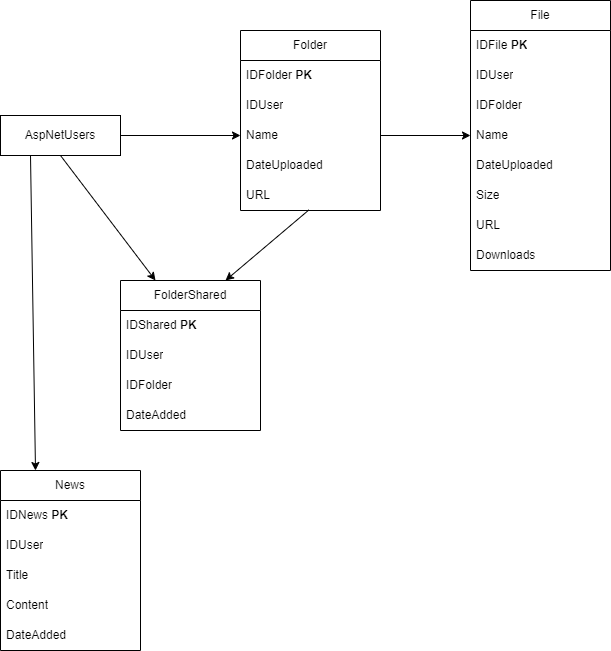

The diagram above was exported from draw.io. Its source (the exported page's mxGraphModel, read from the mxfile embedded in the PNG):
<mxGraphModel dx="2100" dy="1098" grid="1" gridSize="10" guides="1" tooltips="1" connect="1" arrows="1" fold="1" page="1" pageScale="1" pageWidth="850" pageHeight="1100" math="0" shadow="0">
  <root>
    <mxCell id="0" />
    <mxCell id="1" parent="0" />
    <mxCell id="P2tW-2EcEe9ttMGqOFX2-1" value="File" style="swimlane;fontStyle=0;childLayout=stackLayout;horizontal=1;startSize=30;horizontalStack=0;resizeParent=1;resizeParentMax=0;resizeLast=0;collapsible=1;marginBottom=0;whiteSpace=wrap;html=1;" vertex="1" parent="1">
      <mxGeometry x="570" y="50" width="140" height="270" as="geometry" />
    </mxCell>
    <mxCell id="P2tW-2EcEe9ttMGqOFX2-2" value="IDFile &lt;b&gt;PK&lt;/b&gt;" style="text;strokeColor=none;fillColor=none;align=left;verticalAlign=middle;spacingLeft=4;spacingRight=4;overflow=hidden;points=[[0,0.5],[1,0.5]];portConstraint=eastwest;rotatable=0;whiteSpace=wrap;html=1;" vertex="1" parent="P2tW-2EcEe9ttMGqOFX2-1">
      <mxGeometry y="30" width="140" height="30" as="geometry" />
    </mxCell>
    <mxCell id="P2tW-2EcEe9ttMGqOFX2-3" value="IDUser" style="text;strokeColor=none;fillColor=none;align=left;verticalAlign=middle;spacingLeft=4;spacingRight=4;overflow=hidden;points=[[0,0.5],[1,0.5]];portConstraint=eastwest;rotatable=0;whiteSpace=wrap;html=1;" vertex="1" parent="P2tW-2EcEe9ttMGqOFX2-1">
      <mxGeometry y="60" width="140" height="30" as="geometry" />
    </mxCell>
    <mxCell id="P2tW-2EcEe9ttMGqOFX2-4" value="IDFolder" style="text;strokeColor=none;fillColor=none;align=left;verticalAlign=middle;spacingLeft=4;spacingRight=4;overflow=hidden;points=[[0,0.5],[1,0.5]];portConstraint=eastwest;rotatable=0;whiteSpace=wrap;html=1;" vertex="1" parent="P2tW-2EcEe9ttMGqOFX2-1">
      <mxGeometry y="90" width="140" height="30" as="geometry" />
    </mxCell>
    <mxCell id="P2tW-2EcEe9ttMGqOFX2-5" value="Name" style="text;strokeColor=none;fillColor=none;align=left;verticalAlign=middle;spacingLeft=4;spacingRight=4;overflow=hidden;points=[[0,0.5],[1,0.5]];portConstraint=eastwest;rotatable=0;whiteSpace=wrap;html=1;" vertex="1" parent="P2tW-2EcEe9ttMGqOFX2-1">
      <mxGeometry y="120" width="140" height="30" as="geometry" />
    </mxCell>
    <mxCell id="P2tW-2EcEe9ttMGqOFX2-6" value="DateUploaded" style="text;strokeColor=none;fillColor=none;align=left;verticalAlign=middle;spacingLeft=4;spacingRight=4;overflow=hidden;points=[[0,0.5],[1,0.5]];portConstraint=eastwest;rotatable=0;whiteSpace=wrap;html=1;" vertex="1" parent="P2tW-2EcEe9ttMGqOFX2-1">
      <mxGeometry y="150" width="140" height="30" as="geometry" />
    </mxCell>
    <mxCell id="P2tW-2EcEe9ttMGqOFX2-7" value="Size" style="text;strokeColor=none;fillColor=none;align=left;verticalAlign=middle;spacingLeft=4;spacingRight=4;overflow=hidden;points=[[0,0.5],[1,0.5]];portConstraint=eastwest;rotatable=0;whiteSpace=wrap;html=1;" vertex="1" parent="P2tW-2EcEe9ttMGqOFX2-1">
      <mxGeometry y="180" width="140" height="30" as="geometry" />
    </mxCell>
    <mxCell id="P2tW-2EcEe9ttMGqOFX2-9" value="URL" style="text;strokeColor=none;fillColor=none;align=left;verticalAlign=middle;spacingLeft=4;spacingRight=4;overflow=hidden;points=[[0,0.5],[1,0.5]];portConstraint=eastwest;rotatable=0;whiteSpace=wrap;html=1;" vertex="1" parent="P2tW-2EcEe9ttMGqOFX2-1">
      <mxGeometry y="210" width="140" height="30" as="geometry" />
    </mxCell>
    <mxCell id="P2tW-2EcEe9ttMGqOFX2-8" value="Downloads" style="text;strokeColor=none;fillColor=none;align=left;verticalAlign=middle;spacingLeft=4;spacingRight=4;overflow=hidden;points=[[0,0.5],[1,0.5]];portConstraint=eastwest;rotatable=0;whiteSpace=wrap;html=1;" vertex="1" parent="P2tW-2EcEe9ttMGqOFX2-1">
      <mxGeometry y="240" width="140" height="30" as="geometry" />
    </mxCell>
    <mxCell id="P2tW-2EcEe9ttMGqOFX2-10" value="Folder" style="swimlane;fontStyle=0;childLayout=stackLayout;horizontal=1;startSize=30;horizontalStack=0;resizeParent=1;resizeParentMax=0;resizeLast=0;collapsible=1;marginBottom=0;whiteSpace=wrap;html=1;" vertex="1" parent="1">
      <mxGeometry x="340" y="80" width="140" height="180" as="geometry" />
    </mxCell>
    <mxCell id="P2tW-2EcEe9ttMGqOFX2-11" value="IDFolder&amp;nbsp;&lt;b&gt;PK&lt;/b&gt;" style="text;strokeColor=none;fillColor=none;align=left;verticalAlign=middle;spacingLeft=4;spacingRight=4;overflow=hidden;points=[[0,0.5],[1,0.5]];portConstraint=eastwest;rotatable=0;whiteSpace=wrap;html=1;" vertex="1" parent="P2tW-2EcEe9ttMGqOFX2-10">
      <mxGeometry y="30" width="140" height="30" as="geometry" />
    </mxCell>
    <mxCell id="P2tW-2EcEe9ttMGqOFX2-12" value="IDUser" style="text;strokeColor=none;fillColor=none;align=left;verticalAlign=middle;spacingLeft=4;spacingRight=4;overflow=hidden;points=[[0,0.5],[1,0.5]];portConstraint=eastwest;rotatable=0;whiteSpace=wrap;html=1;" vertex="1" parent="P2tW-2EcEe9ttMGqOFX2-10">
      <mxGeometry y="60" width="140" height="30" as="geometry" />
    </mxCell>
    <mxCell id="P2tW-2EcEe9ttMGqOFX2-14" value="Name" style="text;strokeColor=none;fillColor=none;align=left;verticalAlign=middle;spacingLeft=4;spacingRight=4;overflow=hidden;points=[[0,0.5],[1,0.5]];portConstraint=eastwest;rotatable=0;whiteSpace=wrap;html=1;" vertex="1" parent="P2tW-2EcEe9ttMGqOFX2-10">
      <mxGeometry y="90" width="140" height="30" as="geometry" />
    </mxCell>
    <mxCell id="P2tW-2EcEe9ttMGqOFX2-15" value="DateUploaded" style="text;strokeColor=none;fillColor=none;align=left;verticalAlign=middle;spacingLeft=4;spacingRight=4;overflow=hidden;points=[[0,0.5],[1,0.5]];portConstraint=eastwest;rotatable=0;whiteSpace=wrap;html=1;" vertex="1" parent="P2tW-2EcEe9ttMGqOFX2-10">
      <mxGeometry y="120" width="140" height="30" as="geometry" />
    </mxCell>
    <mxCell id="P2tW-2EcEe9ttMGqOFX2-18" value="URL" style="text;strokeColor=none;fillColor=none;align=left;verticalAlign=middle;spacingLeft=4;spacingRight=4;overflow=hidden;points=[[0,0.5],[1,0.5]];portConstraint=eastwest;rotatable=0;whiteSpace=wrap;html=1;" vertex="1" parent="P2tW-2EcEe9ttMGqOFX2-10">
      <mxGeometry y="150" width="140" height="30" as="geometry" />
    </mxCell>
    <mxCell id="P2tW-2EcEe9ttMGqOFX2-19" value="FolderShared" style="swimlane;fontStyle=0;childLayout=stackLayout;horizontal=1;startSize=30;horizontalStack=0;resizeParent=1;resizeParentMax=0;resizeLast=0;collapsible=1;marginBottom=0;whiteSpace=wrap;html=1;" vertex="1" parent="1">
      <mxGeometry x="220" y="330" width="140" height="150" as="geometry" />
    </mxCell>
    <mxCell id="P2tW-2EcEe9ttMGqOFX2-20" value="IDShared&amp;nbsp;&lt;b&gt;PK&lt;/b&gt;" style="text;strokeColor=none;fillColor=none;align=left;verticalAlign=middle;spacingLeft=4;spacingRight=4;overflow=hidden;points=[[0,0.5],[1,0.5]];portConstraint=eastwest;rotatable=0;whiteSpace=wrap;html=1;" vertex="1" parent="P2tW-2EcEe9ttMGqOFX2-19">
      <mxGeometry y="30" width="140" height="30" as="geometry" />
    </mxCell>
    <mxCell id="P2tW-2EcEe9ttMGqOFX2-21" value="IDUser" style="text;strokeColor=none;fillColor=none;align=left;verticalAlign=middle;spacingLeft=4;spacingRight=4;overflow=hidden;points=[[0,0.5],[1,0.5]];portConstraint=eastwest;rotatable=0;whiteSpace=wrap;html=1;" vertex="1" parent="P2tW-2EcEe9ttMGqOFX2-19">
      <mxGeometry y="60" width="140" height="30" as="geometry" />
    </mxCell>
    <mxCell id="P2tW-2EcEe9ttMGqOFX2-22" value="IDFolder" style="text;strokeColor=none;fillColor=none;align=left;verticalAlign=middle;spacingLeft=4;spacingRight=4;overflow=hidden;points=[[0,0.5],[1,0.5]];portConstraint=eastwest;rotatable=0;whiteSpace=wrap;html=1;" vertex="1" parent="P2tW-2EcEe9ttMGqOFX2-19">
      <mxGeometry y="90" width="140" height="30" as="geometry" />
    </mxCell>
    <mxCell id="P2tW-2EcEe9ttMGqOFX2-23" value="DateAdded" style="text;strokeColor=none;fillColor=none;align=left;verticalAlign=middle;spacingLeft=4;spacingRight=4;overflow=hidden;points=[[0,0.5],[1,0.5]];portConstraint=eastwest;rotatable=0;whiteSpace=wrap;html=1;" vertex="1" parent="P2tW-2EcEe9ttMGqOFX2-19">
      <mxGeometry y="120" width="140" height="30" as="geometry" />
    </mxCell>
    <mxCell id="P2tW-2EcEe9ttMGqOFX2-26" style="edgeStyle=orthogonalEdgeStyle;rounded=0;orthogonalLoop=1;jettySize=auto;html=1;exitX=1;exitY=0.5;exitDx=0;exitDy=0;entryX=0;entryY=0.5;entryDx=0;entryDy=0;" edge="1" parent="1" source="P2tW-2EcEe9ttMGqOFX2-25" target="P2tW-2EcEe9ttMGqOFX2-14">
      <mxGeometry relative="1" as="geometry" />
    </mxCell>
    <mxCell id="P2tW-2EcEe9ttMGqOFX2-28" style="rounded=0;orthogonalLoop=1;jettySize=auto;html=1;exitX=0.5;exitY=1;exitDx=0;exitDy=0;entryX=0.25;entryY=0;entryDx=0;entryDy=0;" edge="1" parent="1" source="P2tW-2EcEe9ttMGqOFX2-25" target="P2tW-2EcEe9ttMGqOFX2-19">
      <mxGeometry relative="1" as="geometry" />
    </mxCell>
    <mxCell id="P2tW-2EcEe9ttMGqOFX2-36" style="rounded=0;orthogonalLoop=1;jettySize=auto;html=1;exitX=0.25;exitY=1;exitDx=0;exitDy=0;entryX=0.25;entryY=0;entryDx=0;entryDy=0;" edge="1" parent="1" source="P2tW-2EcEe9ttMGqOFX2-25" target="P2tW-2EcEe9ttMGqOFX2-30">
      <mxGeometry relative="1" as="geometry" />
    </mxCell>
    <mxCell id="P2tW-2EcEe9ttMGqOFX2-25" value="AspNetUsers" style="rounded=0;whiteSpace=wrap;html=1;" vertex="1" parent="1">
      <mxGeometry x="100" y="165" width="120" height="40" as="geometry" />
    </mxCell>
    <mxCell id="P2tW-2EcEe9ttMGqOFX2-27" style="edgeStyle=orthogonalEdgeStyle;rounded=0;orthogonalLoop=1;jettySize=auto;html=1;exitX=1;exitY=0.5;exitDx=0;exitDy=0;entryX=0;entryY=0.5;entryDx=0;entryDy=0;" edge="1" parent="1" source="P2tW-2EcEe9ttMGqOFX2-14" target="P2tW-2EcEe9ttMGqOFX2-5">
      <mxGeometry relative="1" as="geometry" />
    </mxCell>
    <mxCell id="P2tW-2EcEe9ttMGqOFX2-29" style="rounded=0;orthogonalLoop=1;jettySize=auto;html=1;exitX=0.489;exitY=0.98;exitDx=0;exitDy=0;entryX=0.75;entryY=0;entryDx=0;entryDy=0;exitPerimeter=0;" edge="1" parent="1" source="P2tW-2EcEe9ttMGqOFX2-18" target="P2tW-2EcEe9ttMGqOFX2-19">
      <mxGeometry relative="1" as="geometry" />
    </mxCell>
    <mxCell id="P2tW-2EcEe9ttMGqOFX2-30" value="News" style="swimlane;fontStyle=0;childLayout=stackLayout;horizontal=1;startSize=30;horizontalStack=0;resizeParent=1;resizeParentMax=0;resizeLast=0;collapsible=1;marginBottom=0;whiteSpace=wrap;html=1;" vertex="1" parent="1">
      <mxGeometry x="100" y="520" width="140" height="180" as="geometry" />
    </mxCell>
    <mxCell id="P2tW-2EcEe9ttMGqOFX2-34" value="IDNews&amp;nbsp;&lt;b&gt;PK&lt;/b&gt;" style="text;strokeColor=none;fillColor=none;align=left;verticalAlign=middle;spacingLeft=4;spacingRight=4;overflow=hidden;points=[[0,0.5],[1,0.5]];portConstraint=eastwest;rotatable=0;whiteSpace=wrap;html=1;" vertex="1" parent="P2tW-2EcEe9ttMGqOFX2-30">
      <mxGeometry y="30" width="140" height="30" as="geometry" />
    </mxCell>
    <mxCell id="P2tW-2EcEe9ttMGqOFX2-31" value="IDUser" style="text;strokeColor=none;fillColor=none;align=left;verticalAlign=middle;spacingLeft=4;spacingRight=4;overflow=hidden;points=[[0,0.5],[1,0.5]];portConstraint=eastwest;rotatable=0;whiteSpace=wrap;html=1;" vertex="1" parent="P2tW-2EcEe9ttMGqOFX2-30">
      <mxGeometry y="60" width="140" height="30" as="geometry" />
    </mxCell>
    <mxCell id="P2tW-2EcEe9ttMGqOFX2-32" value="Title" style="text;strokeColor=none;fillColor=none;align=left;verticalAlign=middle;spacingLeft=4;spacingRight=4;overflow=hidden;points=[[0,0.5],[1,0.5]];portConstraint=eastwest;rotatable=0;whiteSpace=wrap;html=1;" vertex="1" parent="P2tW-2EcEe9ttMGqOFX2-30">
      <mxGeometry y="90" width="140" height="30" as="geometry" />
    </mxCell>
    <mxCell id="P2tW-2EcEe9ttMGqOFX2-33" value="Content" style="text;strokeColor=none;fillColor=none;align=left;verticalAlign=middle;spacingLeft=4;spacingRight=4;overflow=hidden;points=[[0,0.5],[1,0.5]];portConstraint=eastwest;rotatable=0;whiteSpace=wrap;html=1;" vertex="1" parent="P2tW-2EcEe9ttMGqOFX2-30">
      <mxGeometry y="120" width="140" height="30" as="geometry" />
    </mxCell>
    <mxCell id="P2tW-2EcEe9ttMGqOFX2-35" value="DateAdded" style="text;strokeColor=none;fillColor=none;align=left;verticalAlign=middle;spacingLeft=4;spacingRight=4;overflow=hidden;points=[[0,0.5],[1,0.5]];portConstraint=eastwest;rotatable=0;whiteSpace=wrap;html=1;" vertex="1" parent="P2tW-2EcEe9ttMGqOFX2-30">
      <mxGeometry y="150" width="140" height="30" as="geometry" />
    </mxCell>
  </root>
</mxGraphModel>